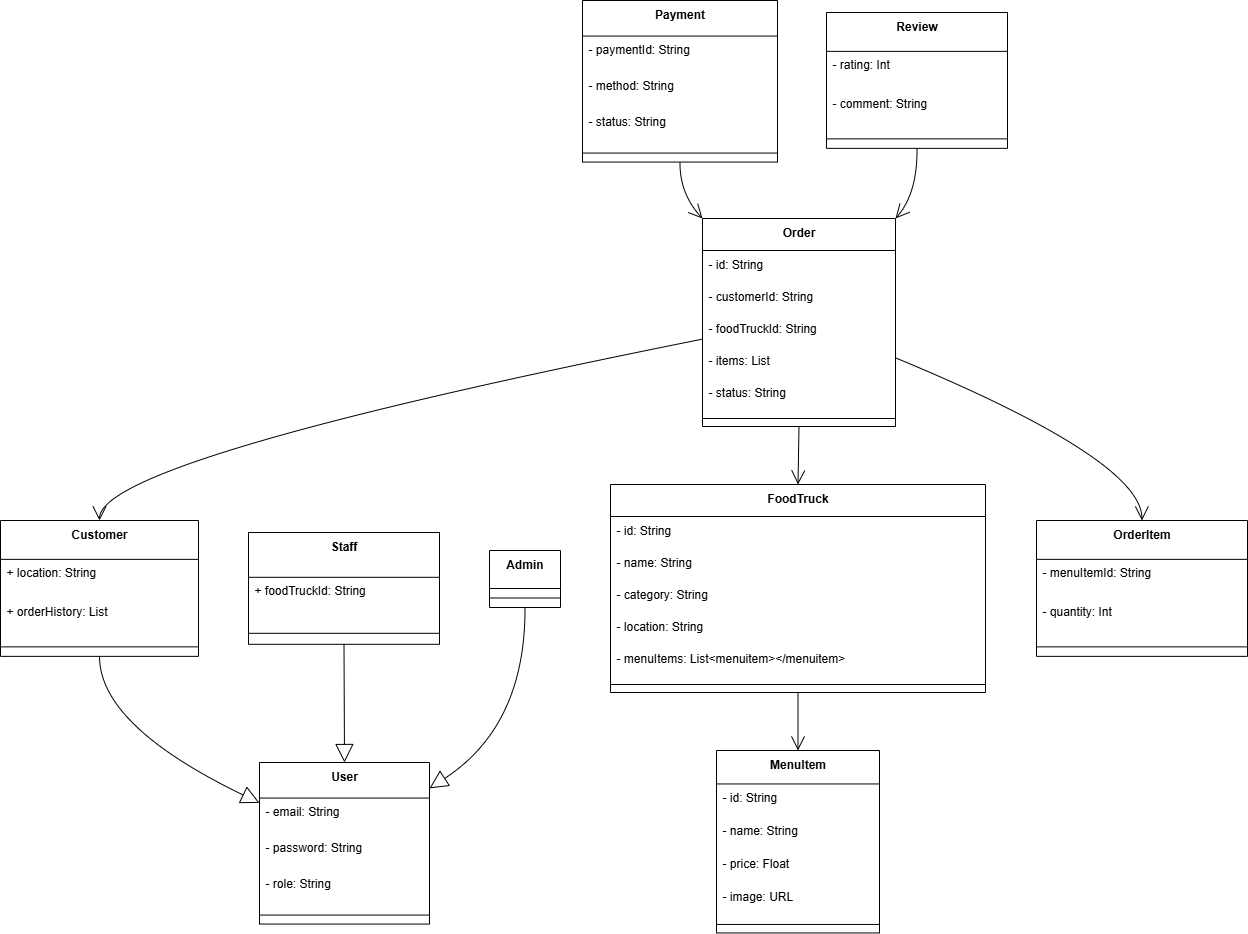

The diagram above was exported from draw.io. Its source (the exported page's mxGraphModel, read from the mxfile embedded in the PNG):
<mxGraphModel dx="1426" dy="699" grid="1" gridSize="10" guides="1" tooltips="1" connect="1" arrows="1" fold="1" page="1" pageScale="1" pageWidth="827" pageHeight="1169" math="0" shadow="0">
  <root>
    <mxCell id="0" />
    <mxCell id="1" parent="0" />
    <mxCell id="dMDBBTc7K1AkIYf4eTL4-1" value="User" style="swimlane;fontStyle=1;align=center;verticalAlign=top;childLayout=stackLayout;horizontal=1;startSize=35.55555555555556;horizontalStack=0;resizeParent=1;resizeParentMax=0;resizeLast=0;collapsible=0;marginBottom=0;" vertex="1" parent="1">
      <mxGeometry x="279" y="782" width="170" height="161.55555555555554" as="geometry" />
    </mxCell>
    <mxCell id="dMDBBTc7K1AkIYf4eTL4-2" value="- email: String" style="text;strokeColor=none;fillColor=none;align=left;verticalAlign=top;spacingLeft=4;spacingRight=4;overflow=hidden;rotatable=0;points=[[0,0.5],[1,0.5]];portConstraint=eastwest;" vertex="1" parent="dMDBBTc7K1AkIYf4eTL4-1">
      <mxGeometry y="35.55555555555556" width="170" height="36" as="geometry" />
    </mxCell>
    <mxCell id="dMDBBTc7K1AkIYf4eTL4-3" value="- password: String" style="text;strokeColor=none;fillColor=none;align=left;verticalAlign=top;spacingLeft=4;spacingRight=4;overflow=hidden;rotatable=0;points=[[0,0.5],[1,0.5]];portConstraint=eastwest;" vertex="1" parent="dMDBBTc7K1AkIYf4eTL4-1">
      <mxGeometry y="71.55555555555556" width="170" height="36" as="geometry" />
    </mxCell>
    <mxCell id="dMDBBTc7K1AkIYf4eTL4-4" value="- role: String" style="text;strokeColor=none;fillColor=none;align=left;verticalAlign=top;spacingLeft=4;spacingRight=4;overflow=hidden;rotatable=0;points=[[0,0.5],[1,0.5]];portConstraint=eastwest;" vertex="1" parent="dMDBBTc7K1AkIYf4eTL4-1">
      <mxGeometry y="107.55555555555556" width="170" height="36" as="geometry" />
    </mxCell>
    <mxCell id="dMDBBTc7K1AkIYf4eTL4-5" style="line;strokeWidth=1;fillColor=none;align=left;verticalAlign=middle;spacingTop=-1;spacingLeft=3;spacingRight=3;rotatable=0;labelPosition=right;points=[];portConstraint=eastwest;strokeColor=inherit;" vertex="1" parent="dMDBBTc7K1AkIYf4eTL4-1">
      <mxGeometry y="143.55555555555554" width="170" height="18" as="geometry" />
    </mxCell>
    <mxCell id="dMDBBTc7K1AkIYf4eTL4-6" value="Customer" style="swimlane;fontStyle=1;align=center;verticalAlign=top;childLayout=stackLayout;horizontal=1;startSize=38.857142857142854;horizontalStack=0;resizeParent=1;resizeParentMax=0;resizeLast=0;collapsible=0;marginBottom=0;" vertex="1" parent="1">
      <mxGeometry x="20" y="540" width="198" height="135.85714285714286" as="geometry" />
    </mxCell>
    <mxCell id="dMDBBTc7K1AkIYf4eTL4-7" value="+ location: String" style="text;strokeColor=none;fillColor=none;align=left;verticalAlign=top;spacingLeft=4;spacingRight=4;overflow=hidden;rotatable=0;points=[[0,0.5],[1,0.5]];portConstraint=eastwest;" vertex="1" parent="dMDBBTc7K1AkIYf4eTL4-6">
      <mxGeometry y="38.857142857142854" width="198" height="39" as="geometry" />
    </mxCell>
    <mxCell id="dMDBBTc7K1AkIYf4eTL4-8" value="+ orderHistory: List" style="text;strokeColor=none;fillColor=none;align=left;verticalAlign=top;spacingLeft=4;spacingRight=4;overflow=hidden;rotatable=0;points=[[0,0.5],[1,0.5]];portConstraint=eastwest;" vertex="1" parent="dMDBBTc7K1AkIYf4eTL4-6">
      <mxGeometry y="77.85714285714286" width="198" height="39" as="geometry" />
    </mxCell>
    <mxCell id="dMDBBTc7K1AkIYf4eTL4-9" style="line;strokeWidth=1;fillColor=none;align=left;verticalAlign=middle;spacingTop=-1;spacingLeft=3;spacingRight=3;rotatable=0;labelPosition=right;points=[];portConstraint=eastwest;strokeColor=inherit;" vertex="1" parent="dMDBBTc7K1AkIYf4eTL4-6">
      <mxGeometry y="116.85714285714286" width="198" height="19" as="geometry" />
    </mxCell>
    <mxCell id="dMDBBTc7K1AkIYf4eTL4-10" value="Staff" style="swimlane;fontStyle=1;align=center;verticalAlign=top;childLayout=stackLayout;horizontal=1;startSize=44.8;horizontalStack=0;resizeParent=1;resizeParentMax=0;resizeLast=0;collapsible=0;marginBottom=0;" vertex="1" parent="1">
      <mxGeometry x="268" y="552" width="191" height="111.8" as="geometry" />
    </mxCell>
    <mxCell id="dMDBBTc7K1AkIYf4eTL4-11" value="+ foodTruckId: String" style="text;strokeColor=none;fillColor=none;align=left;verticalAlign=top;spacingLeft=4;spacingRight=4;overflow=hidden;rotatable=0;points=[[0,0.5],[1,0.5]];portConstraint=eastwest;" vertex="1" parent="dMDBBTc7K1AkIYf4eTL4-10">
      <mxGeometry y="44.8" width="191" height="45" as="geometry" />
    </mxCell>
    <mxCell id="dMDBBTc7K1AkIYf4eTL4-12" style="line;strokeWidth=1;fillColor=none;align=left;verticalAlign=middle;spacingTop=-1;spacingLeft=3;spacingRight=3;rotatable=0;labelPosition=right;points=[];portConstraint=eastwest;strokeColor=inherit;" vertex="1" parent="dMDBBTc7K1AkIYf4eTL4-10">
      <mxGeometry y="89.8" width="191" height="22" as="geometry" />
    </mxCell>
    <mxCell id="dMDBBTc7K1AkIYf4eTL4-13" value="Admin" style="swimlane;fontStyle=1;align=center;verticalAlign=top;childLayout=stackLayout;horizontal=1;startSize=38;horizontalStack=0;resizeParent=1;resizeParentMax=0;resizeLast=0;collapsible=0;marginBottom=0;" vertex="1" parent="1">
      <mxGeometry x="509" y="570" width="71" height="57" as="geometry" />
    </mxCell>
    <mxCell id="dMDBBTc7K1AkIYf4eTL4-14" style="line;strokeWidth=1;fillColor=none;align=left;verticalAlign=middle;spacingTop=-1;spacingLeft=3;spacingRight=3;rotatable=0;labelPosition=right;points=[];portConstraint=eastwest;strokeColor=inherit;" vertex="1" parent="dMDBBTc7K1AkIYf4eTL4-13">
      <mxGeometry y="38" width="71" height="19" as="geometry" />
    </mxCell>
    <mxCell id="dMDBBTc7K1AkIYf4eTL4-15" value="FoodTruck" style="swimlane;fontStyle=1;align=center;verticalAlign=top;childLayout=stackLayout;horizontal=1;startSize=32;horizontalStack=0;resizeParent=1;resizeParentMax=0;resizeLast=0;collapsible=0;marginBottom=0;" vertex="1" parent="1">
      <mxGeometry x="630" y="504" width="375" height="208" as="geometry" />
    </mxCell>
    <mxCell id="dMDBBTc7K1AkIYf4eTL4-16" value="- id: String" style="text;strokeColor=none;fillColor=none;align=left;verticalAlign=top;spacingLeft=4;spacingRight=4;overflow=hidden;rotatable=0;points=[[0,0.5],[1,0.5]];portConstraint=eastwest;" vertex="1" parent="dMDBBTc7K1AkIYf4eTL4-15">
      <mxGeometry y="32" width="375" height="32" as="geometry" />
    </mxCell>
    <mxCell id="dMDBBTc7K1AkIYf4eTL4-17" value="- name: String" style="text;strokeColor=none;fillColor=none;align=left;verticalAlign=top;spacingLeft=4;spacingRight=4;overflow=hidden;rotatable=0;points=[[0,0.5],[1,0.5]];portConstraint=eastwest;" vertex="1" parent="dMDBBTc7K1AkIYf4eTL4-15">
      <mxGeometry y="64" width="375" height="32" as="geometry" />
    </mxCell>
    <mxCell id="dMDBBTc7K1AkIYf4eTL4-18" value="- category: String" style="text;strokeColor=none;fillColor=none;align=left;verticalAlign=top;spacingLeft=4;spacingRight=4;overflow=hidden;rotatable=0;points=[[0,0.5],[1,0.5]];portConstraint=eastwest;" vertex="1" parent="dMDBBTc7K1AkIYf4eTL4-15">
      <mxGeometry y="96" width="375" height="32" as="geometry" />
    </mxCell>
    <mxCell id="dMDBBTc7K1AkIYf4eTL4-19" value="- location: String" style="text;strokeColor=none;fillColor=none;align=left;verticalAlign=top;spacingLeft=4;spacingRight=4;overflow=hidden;rotatable=0;points=[[0,0.5],[1,0.5]];portConstraint=eastwest;" vertex="1" parent="dMDBBTc7K1AkIYf4eTL4-15">
      <mxGeometry y="128" width="375" height="32" as="geometry" />
    </mxCell>
    <mxCell id="dMDBBTc7K1AkIYf4eTL4-20" value="- menuItems: List&lt;menuitem&gt;&lt;/menuitem&gt;" style="text;strokeColor=none;fillColor=none;align=left;verticalAlign=top;spacingLeft=4;spacingRight=4;overflow=hidden;rotatable=0;points=[[0,0.5],[1,0.5]];portConstraint=eastwest;" vertex="1" parent="dMDBBTc7K1AkIYf4eTL4-15">
      <mxGeometry y="160" width="375" height="32" as="geometry" />
    </mxCell>
    <mxCell id="dMDBBTc7K1AkIYf4eTL4-21" style="line;strokeWidth=1;fillColor=none;align=left;verticalAlign=middle;spacingTop=-1;spacingLeft=3;spacingRight=3;rotatable=0;labelPosition=right;points=[];portConstraint=eastwest;strokeColor=inherit;" vertex="1" parent="dMDBBTc7K1AkIYf4eTL4-15">
      <mxGeometry y="192" width="375" height="16" as="geometry" />
    </mxCell>
    <mxCell id="dMDBBTc7K1AkIYf4eTL4-22" value="MenuItem" style="swimlane;fontStyle=1;align=center;verticalAlign=top;childLayout=stackLayout;horizontal=1;startSize=33.45454545454545;horizontalStack=0;resizeParent=1;resizeParentMax=0;resizeLast=0;collapsible=0;marginBottom=0;" vertex="1" parent="1">
      <mxGeometry x="736" y="770" width="163" height="182.45454545454544" as="geometry" />
    </mxCell>
    <mxCell id="dMDBBTc7K1AkIYf4eTL4-23" value="- id: String" style="text;strokeColor=none;fillColor=none;align=left;verticalAlign=top;spacingLeft=4;spacingRight=4;overflow=hidden;rotatable=0;points=[[0,0.5],[1,0.5]];portConstraint=eastwest;" vertex="1" parent="dMDBBTc7K1AkIYf4eTL4-22">
      <mxGeometry y="33.45454545454545" width="163" height="33" as="geometry" />
    </mxCell>
    <mxCell id="dMDBBTc7K1AkIYf4eTL4-24" value="- name: String" style="text;strokeColor=none;fillColor=none;align=left;verticalAlign=top;spacingLeft=4;spacingRight=4;overflow=hidden;rotatable=0;points=[[0,0.5],[1,0.5]];portConstraint=eastwest;" vertex="1" parent="dMDBBTc7K1AkIYf4eTL4-22">
      <mxGeometry y="66.45454545454545" width="163" height="33" as="geometry" />
    </mxCell>
    <mxCell id="dMDBBTc7K1AkIYf4eTL4-25" value="- price: Float" style="text;strokeColor=none;fillColor=none;align=left;verticalAlign=top;spacingLeft=4;spacingRight=4;overflow=hidden;rotatable=0;points=[[0,0.5],[1,0.5]];portConstraint=eastwest;" vertex="1" parent="dMDBBTc7K1AkIYf4eTL4-22">
      <mxGeometry y="99.45454545454545" width="163" height="33" as="geometry" />
    </mxCell>
    <mxCell id="dMDBBTc7K1AkIYf4eTL4-26" value="- image: URL" style="text;strokeColor=none;fillColor=none;align=left;verticalAlign=top;spacingLeft=4;spacingRight=4;overflow=hidden;rotatable=0;points=[[0,0.5],[1,0.5]];portConstraint=eastwest;" vertex="1" parent="dMDBBTc7K1AkIYf4eTL4-22">
      <mxGeometry y="132.45454545454544" width="163" height="33" as="geometry" />
    </mxCell>
    <mxCell id="dMDBBTc7K1AkIYf4eTL4-27" style="line;strokeWidth=1;fillColor=none;align=left;verticalAlign=middle;spacingTop=-1;spacingLeft=3;spacingRight=3;rotatable=0;labelPosition=right;points=[];portConstraint=eastwest;strokeColor=inherit;" vertex="1" parent="dMDBBTc7K1AkIYf4eTL4-22">
      <mxGeometry y="165.45454545454544" width="163" height="17" as="geometry" />
    </mxCell>
    <mxCell id="dMDBBTc7K1AkIYf4eTL4-28" value="Order" style="swimlane;fontStyle=1;align=center;verticalAlign=top;childLayout=stackLayout;horizontal=1;startSize=32;horizontalStack=0;resizeParent=1;resizeParentMax=0;resizeLast=0;collapsible=0;marginBottom=0;" vertex="1" parent="1">
      <mxGeometry x="722" y="238" width="193" height="208" as="geometry" />
    </mxCell>
    <mxCell id="dMDBBTc7K1AkIYf4eTL4-29" value="- id: String" style="text;strokeColor=none;fillColor=none;align=left;verticalAlign=top;spacingLeft=4;spacingRight=4;overflow=hidden;rotatable=0;points=[[0,0.5],[1,0.5]];portConstraint=eastwest;" vertex="1" parent="dMDBBTc7K1AkIYf4eTL4-28">
      <mxGeometry y="32" width="193" height="32" as="geometry" />
    </mxCell>
    <mxCell id="dMDBBTc7K1AkIYf4eTL4-30" value="- customerId: String" style="text;strokeColor=none;fillColor=none;align=left;verticalAlign=top;spacingLeft=4;spacingRight=4;overflow=hidden;rotatable=0;points=[[0,0.5],[1,0.5]];portConstraint=eastwest;" vertex="1" parent="dMDBBTc7K1AkIYf4eTL4-28">
      <mxGeometry y="64" width="193" height="32" as="geometry" />
    </mxCell>
    <mxCell id="dMDBBTc7K1AkIYf4eTL4-31" value="- foodTruckId: String" style="text;strokeColor=none;fillColor=none;align=left;verticalAlign=top;spacingLeft=4;spacingRight=4;overflow=hidden;rotatable=0;points=[[0,0.5],[1,0.5]];portConstraint=eastwest;" vertex="1" parent="dMDBBTc7K1AkIYf4eTL4-28">
      <mxGeometry y="96" width="193" height="32" as="geometry" />
    </mxCell>
    <mxCell id="dMDBBTc7K1AkIYf4eTL4-32" value="- items: List" style="text;strokeColor=none;fillColor=none;align=left;verticalAlign=top;spacingLeft=4;spacingRight=4;overflow=hidden;rotatable=0;points=[[0,0.5],[1,0.5]];portConstraint=eastwest;" vertex="1" parent="dMDBBTc7K1AkIYf4eTL4-28">
      <mxGeometry y="128" width="193" height="32" as="geometry" />
    </mxCell>
    <mxCell id="dMDBBTc7K1AkIYf4eTL4-33" value="- status: String" style="text;strokeColor=none;fillColor=none;align=left;verticalAlign=top;spacingLeft=4;spacingRight=4;overflow=hidden;rotatable=0;points=[[0,0.5],[1,0.5]];portConstraint=eastwest;" vertex="1" parent="dMDBBTc7K1AkIYf4eTL4-28">
      <mxGeometry y="160" width="193" height="32" as="geometry" />
    </mxCell>
    <mxCell id="dMDBBTc7K1AkIYf4eTL4-34" style="line;strokeWidth=1;fillColor=none;align=left;verticalAlign=middle;spacingTop=-1;spacingLeft=3;spacingRight=3;rotatable=0;labelPosition=right;points=[];portConstraint=eastwest;strokeColor=inherit;" vertex="1" parent="dMDBBTc7K1AkIYf4eTL4-28">
      <mxGeometry y="192" width="193" height="16" as="geometry" />
    </mxCell>
    <mxCell id="dMDBBTc7K1AkIYf4eTL4-35" value="OrderItem" style="swimlane;fontStyle=1;align=center;verticalAlign=top;childLayout=stackLayout;horizontal=1;startSize=38.857142857142854;horizontalStack=0;resizeParent=1;resizeParentMax=0;resizeLast=0;collapsible=0;marginBottom=0;" vertex="1" parent="1">
      <mxGeometry x="1056" y="540" width="211" height="135.85714285714286" as="geometry" />
    </mxCell>
    <mxCell id="dMDBBTc7K1AkIYf4eTL4-36" value="- menuItemId: String" style="text;strokeColor=none;fillColor=none;align=left;verticalAlign=top;spacingLeft=4;spacingRight=4;overflow=hidden;rotatable=0;points=[[0,0.5],[1,0.5]];portConstraint=eastwest;" vertex="1" parent="dMDBBTc7K1AkIYf4eTL4-35">
      <mxGeometry y="38.857142857142854" width="211" height="39" as="geometry" />
    </mxCell>
    <mxCell id="dMDBBTc7K1AkIYf4eTL4-37" value="- quantity: Int" style="text;strokeColor=none;fillColor=none;align=left;verticalAlign=top;spacingLeft=4;spacingRight=4;overflow=hidden;rotatable=0;points=[[0,0.5],[1,0.5]];portConstraint=eastwest;" vertex="1" parent="dMDBBTc7K1AkIYf4eTL4-35">
      <mxGeometry y="77.85714285714286" width="211" height="39" as="geometry" />
    </mxCell>
    <mxCell id="dMDBBTc7K1AkIYf4eTL4-38" style="line;strokeWidth=1;fillColor=none;align=left;verticalAlign=middle;spacingTop=-1;spacingLeft=3;spacingRight=3;rotatable=0;labelPosition=right;points=[];portConstraint=eastwest;strokeColor=inherit;" vertex="1" parent="dMDBBTc7K1AkIYf4eTL4-35">
      <mxGeometry y="116.85714285714286" width="211" height="19" as="geometry" />
    </mxCell>
    <mxCell id="dMDBBTc7K1AkIYf4eTL4-39" value="Payment" style="swimlane;fontStyle=1;align=center;verticalAlign=top;childLayout=stackLayout;horizontal=1;startSize=35.55555555555556;horizontalStack=0;resizeParent=1;resizeParentMax=0;resizeLast=0;collapsible=0;marginBottom=0;" vertex="1" parent="1">
      <mxGeometry x="602" y="20" width="195" height="161.55555555555554" as="geometry" />
    </mxCell>
    <mxCell id="dMDBBTc7K1AkIYf4eTL4-40" value="- paymentId: String" style="text;strokeColor=none;fillColor=none;align=left;verticalAlign=top;spacingLeft=4;spacingRight=4;overflow=hidden;rotatable=0;points=[[0,0.5],[1,0.5]];portConstraint=eastwest;" vertex="1" parent="dMDBBTc7K1AkIYf4eTL4-39">
      <mxGeometry y="35.55555555555556" width="195" height="36" as="geometry" />
    </mxCell>
    <mxCell id="dMDBBTc7K1AkIYf4eTL4-41" value="- method: String" style="text;strokeColor=none;fillColor=none;align=left;verticalAlign=top;spacingLeft=4;spacingRight=4;overflow=hidden;rotatable=0;points=[[0,0.5],[1,0.5]];portConstraint=eastwest;" vertex="1" parent="dMDBBTc7K1AkIYf4eTL4-39">
      <mxGeometry y="71.55555555555556" width="195" height="36" as="geometry" />
    </mxCell>
    <mxCell id="dMDBBTc7K1AkIYf4eTL4-42" value="- status: String" style="text;strokeColor=none;fillColor=none;align=left;verticalAlign=top;spacingLeft=4;spacingRight=4;overflow=hidden;rotatable=0;points=[[0,0.5],[1,0.5]];portConstraint=eastwest;" vertex="1" parent="dMDBBTc7K1AkIYf4eTL4-39">
      <mxGeometry y="107.55555555555556" width="195" height="36" as="geometry" />
    </mxCell>
    <mxCell id="dMDBBTc7K1AkIYf4eTL4-43" style="line;strokeWidth=1;fillColor=none;align=left;verticalAlign=middle;spacingTop=-1;spacingLeft=3;spacingRight=3;rotatable=0;labelPosition=right;points=[];portConstraint=eastwest;strokeColor=inherit;" vertex="1" parent="dMDBBTc7K1AkIYf4eTL4-39">
      <mxGeometry y="143.55555555555554" width="195" height="18" as="geometry" />
    </mxCell>
    <mxCell id="dMDBBTc7K1AkIYf4eTL4-44" value="Review" style="swimlane;fontStyle=1;align=center;verticalAlign=top;childLayout=stackLayout;horizontal=1;startSize=38.857142857142854;horizontalStack=0;resizeParent=1;resizeParentMax=0;resizeLast=0;collapsible=0;marginBottom=0;" vertex="1" parent="1">
      <mxGeometry x="846" y="32" width="181" height="135.85714285714286" as="geometry" />
    </mxCell>
    <mxCell id="dMDBBTc7K1AkIYf4eTL4-45" value="- rating: Int" style="text;strokeColor=none;fillColor=none;align=left;verticalAlign=top;spacingLeft=4;spacingRight=4;overflow=hidden;rotatable=0;points=[[0,0.5],[1,0.5]];portConstraint=eastwest;" vertex="1" parent="dMDBBTc7K1AkIYf4eTL4-44">
      <mxGeometry y="38.857142857142854" width="181" height="39" as="geometry" />
    </mxCell>
    <mxCell id="dMDBBTc7K1AkIYf4eTL4-46" value="- comment: String" style="text;strokeColor=none;fillColor=none;align=left;verticalAlign=top;spacingLeft=4;spacingRight=4;overflow=hidden;rotatable=0;points=[[0,0.5],[1,0.5]];portConstraint=eastwest;" vertex="1" parent="dMDBBTc7K1AkIYf4eTL4-44">
      <mxGeometry y="77.85714285714286" width="181" height="39" as="geometry" />
    </mxCell>
    <mxCell id="dMDBBTc7K1AkIYf4eTL4-47" style="line;strokeWidth=1;fillColor=none;align=left;verticalAlign=middle;spacingTop=-1;spacingLeft=3;spacingRight=3;rotatable=0;labelPosition=right;points=[];portConstraint=eastwest;strokeColor=inherit;" vertex="1" parent="dMDBBTc7K1AkIYf4eTL4-44">
      <mxGeometry y="116.85714285714286" width="181" height="19" as="geometry" />
    </mxCell>
    <mxCell id="dMDBBTc7K1AkIYf4eTL4-48" value="" style="curved=1;startArrow=none;endArrow=block;endSize=16;endFill=0;exitX=0.5;exitY=1;entryX=0;entryY=0.25;rounded=0;" edge="1" parent="1" source="dMDBBTc7K1AkIYf4eTL4-6" target="dMDBBTc7K1AkIYf4eTL4-1">
      <mxGeometry relative="1" as="geometry">
        <Array as="points">
          <mxPoint x="119" y="745" />
        </Array>
      </mxGeometry>
    </mxCell>
    <mxCell id="dMDBBTc7K1AkIYf4eTL4-49" value="" style="curved=1;startArrow=none;endArrow=block;endSize=16;endFill=0;exitX=0.5;exitY=1;entryX=0.5;entryY=0;rounded=0;" edge="1" parent="1" source="dMDBBTc7K1AkIYf4eTL4-10" target="dMDBBTc7K1AkIYf4eTL4-1">
      <mxGeometry relative="1" as="geometry">
        <Array as="points" />
      </mxGeometry>
    </mxCell>
    <mxCell id="dMDBBTc7K1AkIYf4eTL4-50" value="" style="curved=1;startArrow=none;endArrow=block;endSize=16;endFill=0;exitX=0.5;exitY=1;entryX=1;entryY=0.16;rounded=0;" edge="1" parent="1" source="dMDBBTc7K1AkIYf4eTL4-13" target="dMDBBTc7K1AkIYf4eTL4-1">
      <mxGeometry relative="1" as="geometry">
        <Array as="points">
          <mxPoint x="545" y="745" />
        </Array>
      </mxGeometry>
    </mxCell>
    <mxCell id="dMDBBTc7K1AkIYf4eTL4-51" value="" style="curved=1;startArrow=none;endArrow=open;endSize=12;exitX=1;exitY=0.67;entryX=0.5;entryY=0;rounded=0;" edge="1" parent="1" source="dMDBBTc7K1AkIYf4eTL4-28" target="dMDBBTc7K1AkIYf4eTL4-35">
      <mxGeometry relative="1" as="geometry">
        <Array as="points">
          <mxPoint x="1161" y="479" />
        </Array>
      </mxGeometry>
    </mxCell>
    <mxCell id="dMDBBTc7K1AkIYf4eTL4-52" value="" style="curved=1;startArrow=none;endArrow=open;endSize=12;exitX=0;exitY=0.58;entryX=0.5;entryY=0;rounded=0;" edge="1" parent="1" source="dMDBBTc7K1AkIYf4eTL4-28" target="dMDBBTc7K1AkIYf4eTL4-6">
      <mxGeometry relative="1" as="geometry">
        <Array as="points">
          <mxPoint x="119" y="479" />
        </Array>
      </mxGeometry>
    </mxCell>
    <mxCell id="dMDBBTc7K1AkIYf4eTL4-53" value="" style="curved=1;startArrow=none;endArrow=open;endSize=12;exitX=0.5;exitY=1;entryX=0.5;entryY=0;rounded=0;" edge="1" parent="1" source="dMDBBTc7K1AkIYf4eTL4-28" target="dMDBBTc7K1AkIYf4eTL4-15">
      <mxGeometry relative="1" as="geometry">
        <Array as="points" />
      </mxGeometry>
    </mxCell>
    <mxCell id="dMDBBTc7K1AkIYf4eTL4-54" value="" style="curved=1;startArrow=none;endArrow=open;endSize=12;exitX=0.5;exitY=1;entryX=0.5;entryY=0;rounded=0;" edge="1" parent="1" source="dMDBBTc7K1AkIYf4eTL4-15" target="dMDBBTc7K1AkIYf4eTL4-22">
      <mxGeometry relative="1" as="geometry">
        <Array as="points" />
      </mxGeometry>
    </mxCell>
    <mxCell id="dMDBBTc7K1AkIYf4eTL4-55" value="" style="curved=1;startArrow=none;endArrow=open;endSize=12;exitX=0.5;exitY=1;entryX=0;entryY=0;rounded=0;" edge="1" parent="1" source="dMDBBTc7K1AkIYf4eTL4-39" target="dMDBBTc7K1AkIYf4eTL4-28">
      <mxGeometry relative="1" as="geometry">
        <Array as="points">
          <mxPoint x="699" y="213" />
        </Array>
      </mxGeometry>
    </mxCell>
    <mxCell id="dMDBBTc7K1AkIYf4eTL4-56" value="" style="curved=1;startArrow=none;endArrow=open;endSize=12;exitX=0.5;exitY=1;entryX=1;entryY=0;rounded=0;" edge="1" parent="1" source="dMDBBTc7K1AkIYf4eTL4-44" target="dMDBBTc7K1AkIYf4eTL4-28">
      <mxGeometry relative="1" as="geometry">
        <Array as="points">
          <mxPoint x="937" y="213" />
        </Array>
      </mxGeometry>
    </mxCell>
  </root>
</mxGraphModel>